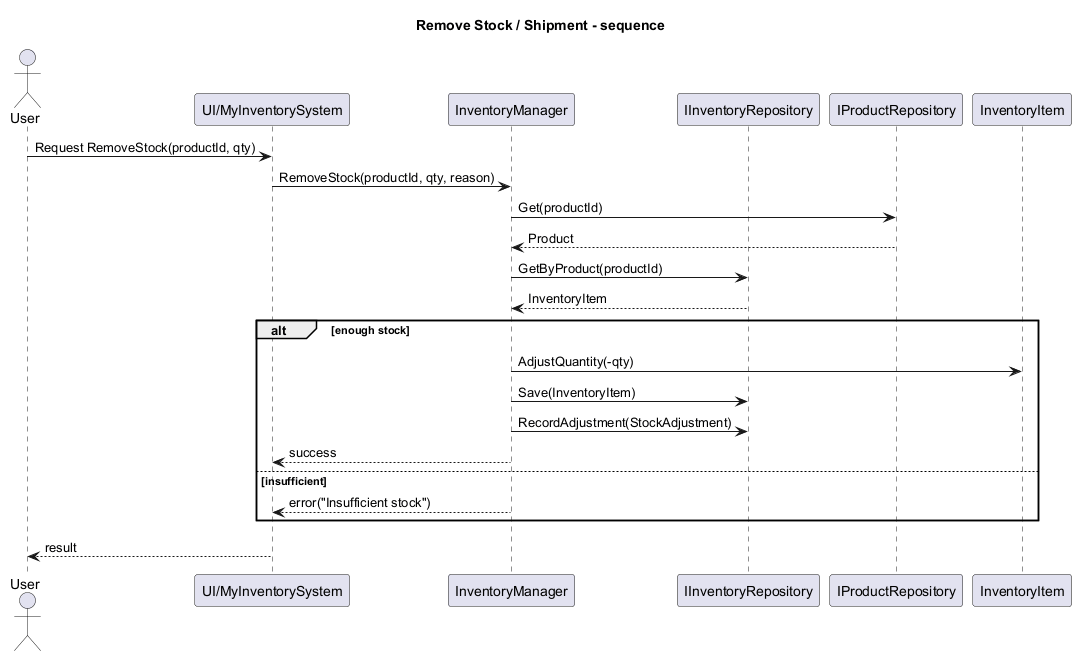

The diagram above was rendered by PlantUML. Its source (embedded in the PNG):
@startuml
title Remove Stock / Shipment - sequence
actor User
participant UI as "UI/MyInventorySystem"
participant Manager as "InventoryManager"
participant InvRepo as "IInventoryRepository"
participant ProdRepo as "IProductRepository"

User -> UI: Request RemoveStock(productId, qty)
UI -> Manager: RemoveStock(productId, qty, reason)
Manager -> ProdRepo: Get(productId)
ProdRepo --> Manager: Product
Manager -> InvRepo: GetByProduct(productId)
InvRepo --> Manager: InventoryItem
alt enough stock
  Manager -> InventoryItem: AdjustQuantity(-qty)
  Manager -> InvRepo: Save(InventoryItem)
  Manager -> InvRepo: RecordAdjustment(StockAdjustment)
  Manager --> UI: success
else insufficient
  Manager --> UI: error("Insufficient stock")
end
UI --> User: result

@enduml